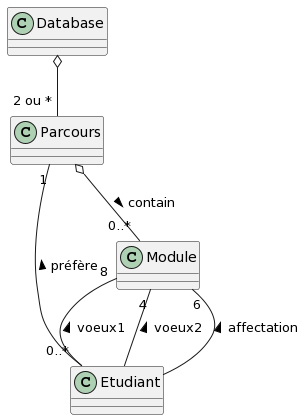

The diagram above was rendered by PlantUML. Its source (embedded in the PNG):
@startuml
Database o-- "2 ou *" Parcours 

Parcours "1" -- "0..*" Etudiant : < préfère 
Module "8"--  Etudiant: voeux1 <
Module "4"--  Etudiant: voeux2 <
Module "6"--  Etudiant: affectation <

Parcours o-- "0..*" Module : contain >
@enduml